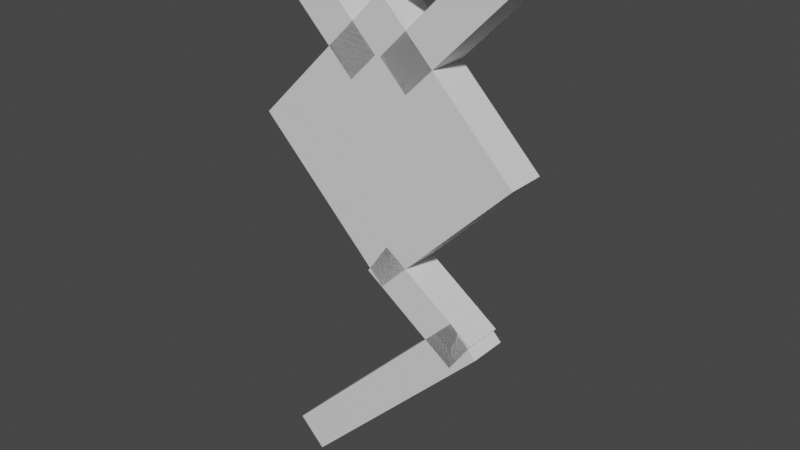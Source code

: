 # Source: unown_g.blend  (saved by Blender 2.81.16; exported with 4.5.12 LTS)
import bpy
from mathutils import Matrix  # noqa: F401  (used for matrix-valued properties, if any)

bpy.ops.wm.read_factory_settings(use_empty=True)
scene = bpy.context.scene
scene.name = 'Scene'

# ---- collections
col_collection = bpy.data.collections.new('Collection'); scene.collection.children.link(col_collection)

# ---- materials (node trees are filled in below, after node groups)
mat_default_obj = bpy.data.materials.new('Default OBJ')
mat_default_obj.use_transparent_shadow = False

# ---- material node trees
mat_default_obj.use_nodes = True; mat_default_obj.node_tree.nodes.clear()
_N = mat_default_obj.node_tree.nodes; _L = mat_default_obj.node_tree.links
n0 = _N.new('ShaderNodeOutputMaterial'); n0.name = 'Material Output'; n0.location = (300, 300)
n1 = _N.new('ShaderNodeBsdfPrincipled'); n1.name = 'Principled BSDF'; n1.location = (10, 300)
n1.distribution = 'GGX'
n1.subsurface_method = 'BURLEY'
n1.inputs[3].default_value = 1.45
n1.inputs[27].default_value = (0.0, 0.0, 0.0, 1.0)
n1.inputs[28].default_value = 1.0
_L.new(n1.outputs[0], n0.inputs[0])
n0.is_active_output = True

# ---- world
world_world = bpy.data.worlds.new('World'); scene.world = world_world
world_world.use_nodes = True; world_world.node_tree.nodes.clear()
_N = world_world.node_tree.nodes; _L = world_world.node_tree.links
n0 = _N.new('ShaderNodeOutputWorld'); n0.name = 'World Output'; n0.location = (300, 300)
n1 = _N.new('ShaderNodeBackground'); n1.name = 'Background'; n1.location = (10, 300)
n1.inputs[0].default_value = (0.05088, 0.05088, 0.05088, 1.0)
_L.new(n1.outputs[0], n0.inputs[0])
n0.is_active_output = True
world_world.color = (0.05088, 0.05088, 0.05088)
world_world.use_sun_shadow = False
world_world.sun_shadow_jitter_overblur = 0.0

# ---- meshes
me_body = bpy.data.meshes.new('Body')
me_body.from_pydata([(0.221, -0.221, 0.0), (0.0, -0.4419, 0.0), (-0.221, -0.221, 0.0), (0.0, 0.0, 0.0), (0.0, -0.4419, 0.0625), (0.221, -0.221, 0.0625), (0.0, 0.0, 0.0625), (-0.221, -0.221, 0.0625)], [], [(0, 1, 2, 3), (4, 5, 6, 7), (3, 2, 7, 6), (5, 4, 1, 0), (5, 0, 3, 6), (1, 4, 7, 2)])
_uv = me_body.uv_layers.new(name='UVMap')
_uv.uv.foreach_set('vector', [0.01562, 0.8125, 0.09375, 0.8125, 0.09375, 0.9688, 0.01562, 0.9688, 0.1094, 0.8125, 0.1875, 0.8125, 0.1875, 0.9688, 0.1094, 0.9688, 0.01562, 0.9688, 0.09375, 0.9688, 0.09375, 1.0, 0.01562, 1.0, 0.09375, 0.9688, 0.1719, 0.9688, 0.1719, 1.0, 0.09375, 1.0, 0.0, 0.8125, 0.01562, 0.8125, 0.01562, 0.9688, 0.0, 0.9688, 0.09375, 0.8125, 0.1094, 0.8125, 0.1094, 0.9688, 0.09375, 0.9688])
me_body.materials.append(mat_default_obj)
me_body.use_remesh_fix_poles = True
me_body.use_remesh_preserve_attributes = False
me_body.use_mirror_vertex_groups = False
me_body.update()
me_eye = bpy.data.meshes.new('Eye')
me_eye.from_pydata([(0.1326, -0.221, -0.03125), (0.0, -0.3536, -0.03125), (-0.1326, -0.221, -0.03125), (0.0, -0.08839, -0.03125), (0.0, -0.3536, 0.03125), (0.1326, -0.221, 0.03125), (0.0, -0.08839, 0.03125), (-0.1326, -0.221, 0.03125)], [], [(0, 1, 2, 3), (4, 5, 6, 7), (3, 2, 7, 6), (5, 4, 1, 0), (5, 0, 3, 6), (1, 4, 7, 2)])
_uv = me_eye.uv_layers.new(name='UVMap')
_uv.uv.foreach_set('vector', [0.2031, 0.875, 0.25, 0.875, 0.25, 0.9688, 0.2031, 0.9688, 0.2656, 0.875, 0.3125, 0.875, 0.3125, 0.9688, 0.2656, 0.9688, 0.2031, 0.9688, 0.25, 0.9688, 0.25, 1.0, 0.2031, 1.0, 0.25, 0.9688, 0.2969, 0.9688, 0.2969, 1.0, 0.25, 1.0, 0.1875, 0.875, 0.2031, 0.875, 0.2031, 0.9688, 0.1875, 0.9688, 0.25, 0.875, 0.2656, 0.875, 0.2656, 0.9688, 0.25, 0.9688])
me_eye.materials.append(mat_default_obj)
me_eye.use_remesh_fix_poles = True
me_eye.use_remesh_preserve_attributes = False
me_eye.use_mirror_vertex_groups = False
me_eye.update()
me_g1 = bpy.data.meshes.new('G1')
me_g1.from_pydata([(0.185, 0.08397, 0.0), (0.185, 0.02147, 0.0), (-0.19, 0.02147, 0.0), (-0.19, 0.08397, 0.0), (0.185, 0.02147, 0.0625), (0.185, 0.08397, 0.0625), (-0.19, 0.08397, 0.0625), (-0.19, 0.02147, 0.0625)], [], [(0, 1, 2, 3), (4, 5, 6, 7), (3, 2, 7, 6), (5, 4, 1, 0), (5, 0, 3, 6), (1, 4, 7, 2)])
_uv = me_g1.uv_layers.new(name='UVMap')
_uv.uv.foreach_set('vector', [0.01562, 0.5938, 0.03125, 0.5938, 0.03125, 0.7812, 0.01562, 0.7812, 0.04688, 0.5938, 0.0625, 0.5938, 0.0625, 0.7812, 0.04688, 0.7812, 0.01562, 0.7812, 0.03125, 0.7812, 0.03125, 0.8125, 0.01562, 0.8125, 0.03125, 0.7812, 0.04688, 0.7812, 0.04688, 0.8125, 0.03125, 0.8125, 0.0, 0.5938, 0.01562, 0.5938, 0.01562, 0.7812, 0.0, 0.7812, 0.03125, 0.5938, 0.04688, 0.5938, 0.04688, 0.7812, 0.03125, 0.7812])
me_g1.materials.append(mat_default_obj)
me_g1.use_remesh_fix_poles = True
me_g1.use_remesh_preserve_attributes = False
me_g1.use_mirror_vertex_groups = False
me_g1.update()
me_g2 = bpy.data.meshes.new('G2')
me_g2.from_pydata([(0.009332, -0.3731, 0.0), (0.1629, -0.4806, 0.0), (0.1271, -0.5318, 0.0), (-0.02652, -0.4243, 0.0), (0.1629, -0.4806, 0.0625), (0.009332, -0.3731, 0.0625), (-0.02652, -0.4243, 0.0625), (0.1271, -0.5318, 0.0625)], [], [(0, 1, 2, 3), (4, 5, 6, 7), (3, 2, 7, 6), (5, 4, 1, 0), (5, 0, 3, 6), (1, 4, 7, 2)])
_uv = me_g2.uv_layers.new(name='UVMap')
_uv.uv.foreach_set('vector', [0.01562, 0.4375, 0.0625, 0.4375, 0.0625, 0.4688, 0.01562, 0.4688, 0.07812, 0.4375, 0.125, 0.4375, 0.125, 0.4688, 0.07812, 0.4688, 0.01562, 0.4688, 0.0625, 0.4688, 0.0625, 0.5, 0.01562, 0.5, 0.0625, 0.4688, 0.1094, 0.4688, 0.1094, 0.5, 0.0625, 0.5, 0.0, 0.4375, 0.01562, 0.4375, 0.01562, 0.4688, 0.0, 0.4688, 0.0625, 0.4375, 0.07812, 0.4375, 0.07812, 0.4688, 0.0625, 0.4688])
me_g2.materials.append(mat_default_obj)
me_g2.use_remesh_fix_poles = True
me_g2.use_remesh_preserve_attributes = False
me_g2.use_mirror_vertex_groups = False
me_g2.update()
me_g3 = bpy.data.meshes.new('G3')
me_g3.from_pydata([(0.04419, -0.1326, 0.0), (0.0, -0.08839, 0.0), (0.1768, 0.08839, 0.0), (0.221, 0.04419, 0.0), (0.0, -0.08839, 0.0625), (0.04419, -0.1326, 0.0625), (0.221, 0.04419, 0.0625), (0.1768, 0.08839, 0.0625)], [], [(0, 1, 2, 3), (4, 5, 6, 7), (3, 2, 7, 6), (5, 4, 1, 0), (5, 0, 3, 6), (1, 4, 7, 2)])
_uv = me_g3.uv_layers.new(name='UVMap')
_uv.uv.foreach_set('vector', [0.07812, 0.6562, 0.09375, 0.6562, 0.09375, 0.7812, 0.07812, 0.7812, 0.1094, 0.6562, 0.125, 0.6562, 0.125, 0.7812, 0.1094, 0.7812, 0.07812, 0.7812, 0.09375, 0.7812, 0.09375, 0.8125, 0.07812, 0.8125, 0.09375, 0.7812, 0.1094, 0.7812, 0.1094, 0.8125, 0.09375, 0.8125, 0.0625, 0.6562, 0.07812, 0.6562, 0.07812, 0.7812, 0.0625, 0.7812, 0.09375, 0.6562, 0.1094, 0.6562, 0.1094, 0.7812, 0.09375, 0.7812])
me_g3.materials.append(mat_default_obj)
me_g3.use_remesh_fix_poles = True
me_g3.use_remesh_preserve_attributes = False
me_g3.use_mirror_vertex_groups = False
me_g3.update()
me_g4 = bpy.data.meshes.new('G4')
me_g4.from_pydata([(-0.008839, -0.08839, 0.0), (-0.05303, -0.1326, 0.0), (-0.2298, 0.04419, 0.0), (-0.1856, 0.08839, 0.0), (-0.05303, -0.1326, 0.0625), (-0.008839, -0.08839, 0.0625), (-0.1856, 0.08839, 0.0625), (-0.2298, 0.04419, 0.0625)], [], [(0, 1, 2, 3), (4, 5, 6, 7), (3, 2, 7, 6), (5, 4, 1, 0), (5, 0, 3, 6), (1, 4, 7, 2)])
_uv = me_g4.uv_layers.new(name='UVMap')
_uv.uv.foreach_set('vector', [0.07812, 0.6562, 0.09375, 0.6562, 0.09375, 0.7812, 0.07812, 0.7812, 0.1094, 0.6562, 0.125, 0.6562, 0.125, 0.7812, 0.1094, 0.7812, 0.07812, 0.7812, 0.09375, 0.7812, 0.09375, 0.8125, 0.07812, 0.8125, 0.09375, 0.7812, 0.1094, 0.7812, 0.1094, 0.8125, 0.09375, 0.8125, 0.0625, 0.6562, 0.07812, 0.6562, 0.07812, 0.7812, 0.0625, 0.7812, 0.09375, 0.6562, 0.1094, 0.6562, 0.1094, 0.7812, 0.09375, 0.7812])
me_g4.materials.append(mat_default_obj)
me_g4.use_remesh_fix_poles = True
me_g4.use_remesh_preserve_attributes = False
me_g4.use_mirror_vertex_groups = False
me_g4.update()
me_g5 = bpy.data.meshes.new('G5')
me_g5.from_pydata([(-0.137, -0.8088, 0.0), (-0.1812, -0.7646, 0.0), (0.1282, -0.4552, 0.0), (0.1724, -0.4994, 0.0), (-0.1812, -0.7646, 0.0625), (-0.137, -0.8088, 0.0625), (0.1724, -0.4994, 0.0625), (0.1282, -0.4552, 0.0625)], [], [(0, 1, 2, 3), (4, 5, 6, 7), (3, 2, 7, 6), (5, 4, 1, 0), (5, 0, 3, 6), (1, 4, 7, 2)])
_uv = me_g5.uv_layers.new(name='UVMap')
_uv.uv.foreach_set('vector', [0.07812, 0.5625, 0.09375, 0.5625, 0.09375, 0.7812, 0.07812, 0.7812, 0.1094, 0.5625, 0.125, 0.5625, 0.125, 0.7812, 0.1094, 0.7812, 0.07812, 0.7812, 0.09375, 0.7812, 0.09375, 0.8125, 0.07812, 0.8125, 0.09375, 0.7812, 0.1094, 0.7812, 0.1094, 0.8125, 0.09375, 0.8125, 0.0625, 0.5625, 0.07812, 0.5625, 0.07812, 0.7812, 0.0625, 0.7812, 0.09375, 0.5625, 0.1094, 0.5625, 0.1094, 0.7812, 0.09375, 0.7812])
me_g5.materials.append(mat_default_obj)
me_g5.use_remesh_fix_poles = True
me_g5.use_remesh_preserve_attributes = False
me_g5.use_mirror_vertex_groups = False
me_g5.update()

# ---- objects
ob_body = bpy.data.objects.new('Body', me_body)
ob_eye = bpy.data.objects.new('Eye', me_eye)
ob_g1 = bpy.data.objects.new('G1', me_g1)
ob_g2 = bpy.data.objects.new('G2', me_g2)
ob_g3 = bpy.data.objects.new('G3', me_g3)
ob_g4 = bpy.data.objects.new('G4', me_g4)
ob_g5 = bpy.data.objects.new('G5', me_g5)

# ---- transforms, parenting, visibility, modifiers, constraints
ob_body.location = (0.0, 0.0, 0.8056)
ob_body.rotation_euler = (1.571, -0.0, 0.0)
ob_body.lineart.crease_threshold = 0.0
ob_eye.location = (0.0, 0.0, 0.8056)
ob_eye.rotation_euler = (1.571, -0.0, 0.0)
ob_eye.lineart.crease_threshold = 0.0
ob_g1.location = (0.0, 0.0, 0.8056)
ob_g1.rotation_euler = (1.571, -0.0, 0.0)
ob_g1.lineart.crease_threshold = 0.0
ob_g2.location = (0.0, 0.0, 0.8056)
ob_g2.rotation_euler = (1.571, -0.0, 0.0)
ob_g2.lineart.crease_threshold = 0.0
ob_g3.location = (0.0, 0.0, 0.8056)
ob_g3.rotation_euler = (1.571, -0.0, 0.0)
ob_g3.lineart.crease_threshold = 0.0
ob_g4.location = (0.0, 0.0, 0.8056)
ob_g4.rotation_euler = (1.571, -0.0, 0.0)
ob_g4.lineart.crease_threshold = 0.0
ob_g5.location = (0.0, 0.0, 0.8056)
ob_g5.rotation_euler = (1.571, -0.0, 0.0)
ob_g5.lineart.crease_threshold = 0.0

# ---- collection membership
col_collection.objects.link(ob_body)
col_collection.objects.link(ob_eye)
col_collection.objects.link(ob_g1)
col_collection.objects.link(ob_g2)
col_collection.objects.link(ob_g3)
col_collection.objects.link(ob_g4)
col_collection.objects.link(ob_g5)

# ---- scene / render settings (as saved in the file)
scene.frame_start = 1; scene.frame_end = 250; scene.frame_set(1)
scene.render.engine = 'BLENDER_EEVEE_NEXT'
scene.cycles.use_denoising = False
scene.cycles.samples = 128
scene.cycles.sampling_pattern = 'TABULATED_SOBOL'
scene.cycles.use_adaptive_sampling = False
scene.cycles.use_light_tree = False
scene.view_settings.view_transform = 'Filmic'
bpy.context.view_layer.update()

# ---- added for rendering (the .blend has no active camera and no usable light): camera, sun
cam_auto = bpy.data.cameras.new('AutoCamera')
cam_auto.lens = 50.0
cam_auto.sensor_width = 36.0
cam_auto.clip_end = 1000.0
ob_auto_camera = bpy.data.objects.new('AutoCamera', cam_auto)
scene.collection.objects.link(ob_auto_camera)
ob_auto_camera.location = (0.92857, -1.13521, 1.19178)
ob_auto_camera.rotation_euler = (1.09748, -7.21219e-08, 0.694738)
scene.camera = ob_auto_camera
light_auto_sun = bpy.data.lights.new('AutoSun', 'SUN')
light_auto_sun.energy = 3.0
light_auto_sun.angle = 0.0523599
ob_auto_sun = bpy.data.objects.new('AutoSun', light_auto_sun)
scene.collection.objects.link(ob_auto_sun)
ob_auto_sun.rotation_euler = (0.872665, 0.174533, 0.523599)
bpy.context.view_layer.update()
